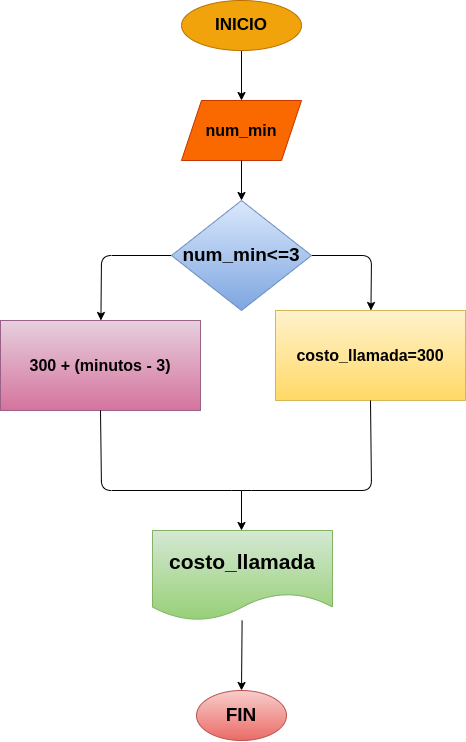

The diagram above was exported from draw.io. Its source (the exported page's mxGraphModel, read from the mxfile embedded in the PNG):
<mxGraphModel dx="946" dy="587" grid="1" gridSize="10" guides="1" tooltips="1" connect="1" arrows="1" fold="1" page="1" pageScale="1" pageWidth="1654" pageHeight="2336" math="0" shadow="0">
  <root>
    <mxCell id="0" />
    <mxCell id="1" parent="0" />
    <mxCell id="4" value="" style="edgeStyle=none;html=1;fontSize=17;" edge="1" parent="1" source="2" target="3">
      <mxGeometry relative="1" as="geometry" />
    </mxCell>
    <mxCell id="2" value="&lt;b&gt;&lt;font style=&quot;font-size: 17px;&quot;&gt;INICIO&lt;/font&gt;&lt;/b&gt;" style="ellipse;whiteSpace=wrap;html=1;fillColor=#f0a30a;fontColor=#000000;strokeColor=#BD7000;" vertex="1" parent="1">
      <mxGeometry x="260" y="110" width="120" height="50" as="geometry" />
    </mxCell>
    <mxCell id="3" value="&lt;span style=&quot;font-size: 16px;&quot;&gt;&lt;b&gt;num_min&lt;/b&gt;&lt;/span&gt;" style="shape=parallelogram;perimeter=parallelogramPerimeter;whiteSpace=wrap;html=1;fixedSize=1;fillColor=#fa6800;fontColor=#000000;strokeColor=#C73500;" vertex="1" parent="1">
      <mxGeometry x="260" y="210" width="120" height="60" as="geometry" />
    </mxCell>
    <mxCell id="11" value="" style="edgeStyle=none;html=1;fontSize=17;fontColor=#000000;" edge="1" parent="1" source="3" target="9">
      <mxGeometry relative="1" as="geometry">
        <mxPoint x="320" y="270" as="sourcePoint" />
      </mxGeometry>
    </mxCell>
    <mxCell id="13" value="" style="edgeStyle=none;html=1;fontSize=17;fontColor=#000000;" edge="1" parent="1" source="9" target="12">
      <mxGeometry relative="1" as="geometry">
        <Array as="points">
          <mxPoint x="180" y="365" />
        </Array>
      </mxGeometry>
    </mxCell>
    <mxCell id="17" value="" style="edgeStyle=none;html=1;fontSize=17;fontColor=#000000;" edge="1" parent="1" source="9" target="16">
      <mxGeometry relative="1" as="geometry">
        <Array as="points">
          <mxPoint x="450" y="365" />
        </Array>
      </mxGeometry>
    </mxCell>
    <mxCell id="9" value="&lt;b&gt;&lt;font style=&quot;font-size: 19px;&quot; color=&quot;#000000&quot;&gt;num_min&amp;lt;=3&lt;/font&gt;&lt;/b&gt;" style="rhombus;whiteSpace=wrap;html=1;fillColor=#dae8fc;strokeColor=#6c8ebf;gradientColor=#7ea6e0;" vertex="1" parent="1">
      <mxGeometry x="250" y="310" width="140" height="110" as="geometry" />
    </mxCell>
    <mxCell id="12" value="&lt;b&gt;&lt;font color=&quot;#000000&quot; style=&quot;font-size: 16px;&quot;&gt;300 + (minutos - 3)&lt;/font&gt;&lt;/b&gt;" style="whiteSpace=wrap;html=1;fillColor=#e6d0de;strokeColor=#996185;gradientColor=#d5739d;" vertex="1" parent="1">
      <mxGeometry x="79" y="430" width="200" height="90" as="geometry" />
    </mxCell>
    <mxCell id="16" value="&lt;b&gt;&lt;font color=&quot;#000000&quot; style=&quot;font-size: 16px;&quot;&gt;costo_llamada=300&lt;/font&gt;&lt;/b&gt;" style="whiteSpace=wrap;html=1;fillColor=#fff2cc;gradientColor=#ffd966;strokeColor=#d6b656;" vertex="1" parent="1">
      <mxGeometry x="354" y="420" width="190" height="90" as="geometry" />
    </mxCell>
    <mxCell id="20" value="" style="endArrow=none;html=1;fontSize=17;fontColor=#000000;exitX=0.5;exitY=1;exitDx=0;exitDy=0;entryX=0.5;entryY=1;entryDx=0;entryDy=0;" edge="1" parent="1" source="12" target="16">
      <mxGeometry width="50" height="50" relative="1" as="geometry">
        <mxPoint x="320" y="540" as="sourcePoint" />
        <mxPoint x="466" y="510" as="targetPoint" />
        <Array as="points">
          <mxPoint x="180" y="600" />
          <mxPoint x="320" y="600" />
          <mxPoint x="450" y="600" />
        </Array>
      </mxGeometry>
    </mxCell>
    <mxCell id="21" value="" style="endArrow=classic;html=1;fontSize=17;fontColor=#000000;" edge="1" parent="1">
      <mxGeometry width="50" height="50" relative="1" as="geometry">
        <mxPoint x="320" y="600" as="sourcePoint" />
        <mxPoint x="320" y="640" as="targetPoint" />
      </mxGeometry>
    </mxCell>
    <mxCell id="24" value="" style="edgeStyle=none;html=1;fontSize=17;fontColor=#000000;" edge="1" parent="1" source="22" target="23">
      <mxGeometry relative="1" as="geometry" />
    </mxCell>
    <mxCell id="22" value="&lt;b&gt;&lt;font color=&quot;#000000&quot; style=&quot;font-size: 21px;&quot;&gt;costo_llamada&lt;/font&gt;&lt;/b&gt;" style="shape=document;whiteSpace=wrap;html=1;boundedLbl=1;fontSize=17;fillColor=#d5e8d4;gradientColor=#97d077;strokeColor=#82b366;" vertex="1" parent="1">
      <mxGeometry x="231" y="640" width="180" height="90" as="geometry" />
    </mxCell>
    <mxCell id="23" value="&lt;b&gt;&lt;font color=&quot;#000000&quot; style=&quot;font-size: 19px;&quot;&gt;FIN&lt;/font&gt;&lt;/b&gt;" style="ellipse;whiteSpace=wrap;html=1;fontSize=17;fillColor=#f8cecc;gradientColor=#ea6b66;strokeColor=#b85450;" vertex="1" parent="1">
      <mxGeometry x="275" y="800" width="90" height="50" as="geometry" />
    </mxCell>
  </root>
</mxGraphModel>